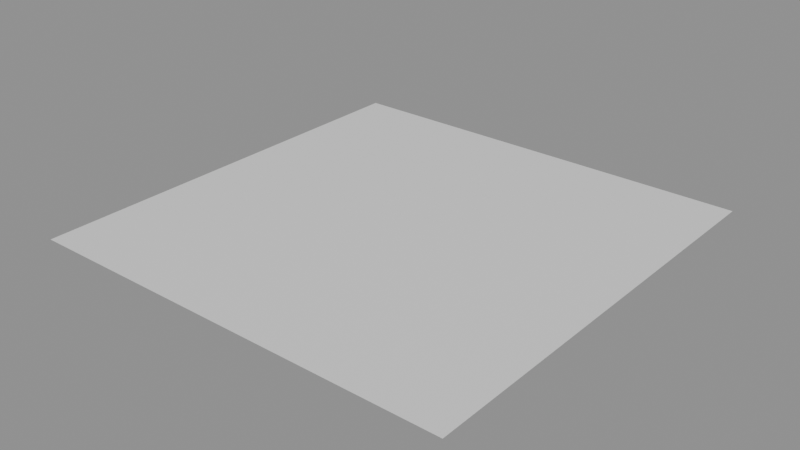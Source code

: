 # Source: RampLab-Tutorial.blend  (saved by Blender 5.1.29; exported with 4.5.12 LTS)
import bpy
from mathutils import Matrix  # noqa: F401  (used for matrix-valued properties, if any)

bpy.ops.wm.read_factory_settings(use_empty=True)
scene = bpy.context.scene
scene.name = 'RampLab Guided Demo'

# ---- materials (node trees are filled in below, after node groups)
mat_ramplab_tutorial_material = bpy.data.materials.new('RampLab Tutorial Material')

# ---- material node trees
mat_ramplab_tutorial_material.use_nodes = True; mat_ramplab_tutorial_material.node_tree.nodes.clear()
_N = mat_ramplab_tutorial_material.node_tree.nodes; _L = mat_ramplab_tutorial_material.node_tree.links
n0 = _N.new('ShaderNodeBsdfPrincipled'); n0.name = 'Principled BSDF'; n0.location = (-1300, 100)
n0.hide = True
n1 = _N.new('ShaderNodeOutputMaterial'); n1.name = 'Material Output'; n1.location = (-1300, 100)
n1.hide = True
n2 = _N.new('ShaderNodeValToRGB'); n2.name = 'Color Ramp'; n2.location = (-600, 700)
n2.label = 'RampLab | Full Image - Dominant'
n2.width = 300
n2.color_ramp.interpolation = 'CONSTANT'
while len(n2.color_ramp.elements) > 1: n2.color_ramp.elements.remove(n2.color_ramp.elements[-1])
n2.color_ramp.elements[0].position = 0.0; n2.color_ramp.elements[0].color = (0.01065, 0.04178, 0.04188, 1.0)
_e = n2.color_ramp.elements.new(0.2); _e.color = (0.03886, 0.06099, 0.147, 1.0)
_e = n2.color_ramp.elements.new(0.4); _e.color = (0.08344, 0.1284, 0.1377, 1.0)
_e = n2.color_ramp.elements.new(0.6); _e.color = (0.4541, 0.2563, 0.2295, 1.0)
_e = n2.color_ramp.elements.new(0.8); _e.color = (1.0, 0.7305, 0.2961, 1.0)
n3 = _N.new('ShaderNodeValToRGB'); n3.name = 'Color Ramp.001'; n3.location = (-600, 440)
n3.label = 'RampLab | Full Image - Tonal'
n3.width = 300
n3.color_ramp.interpolation = 'EASE'
while len(n3.color_ramp.elements) > 1: n3.color_ramp.elements.remove(n3.color_ramp.elements[-1])
n3.color_ramp.elements[0].position = 0.0; n3.color_ramp.elements[0].color = (0.007499, 0.0319, 0.0356, 1.0)
_e = n3.color_ramp.elements.new(0.3847); _e.color = (0.04374, 0.0999, 0.1559, 1.0)
_e = n3.color_ramp.elements.new(0.5571); _e.color = (0.0865, 0.1683, 0.07819, 1.0)
_e = n3.color_ramp.elements.new(0.7413); _e.color = (0.2747, 0.1812, 0.2016, 1.0)
_e = n3.color_ramp.elements.new(1.0); _e.color = (0.5149, 0.2789, 0.2384, 1.0)
n4 = _N.new('ShaderNodeValToRGB'); n4.name = 'Color Ramp.002'; n4.location = (-600, 180)
n4.label = 'RampLab | Sky'
n4.width = 300
while len(n4.color_ramp.elements) > 1: n4.color_ramp.elements.remove(n4.color_ramp.elements[-1])
n4.color_ramp.elements[0].position = 0.0; n4.color_ramp.elements[0].color = (0.0865, 0.09084, 0.162, 1.0)
_e = n4.color_ramp.elements.new(0.09082); _e.color = (0.1329, 0.1144, 0.1746, 1.0)
_e = n4.color_ramp.elements.new(0.3162); _e.color = (0.2918, 0.1912, 0.2051, 1.0)
_e = n4.color_ramp.elements.new(1.0); _e.color = (1.0, 0.7305, 0.2961, 1.0)
n5 = _N.new('ShaderNodeValToRGB'); n5.name = 'Color Ramp.003'; n5.location = (-600, -80)
n5.label = 'RampLab | Landscape'
n5.width = 300
while len(n5.color_ramp.elements) > 1: n5.color_ramp.elements.remove(n5.color_ramp.elements[-1])
n5.color_ramp.elements[0].position = 0.0; n5.color_ramp.elements[0].color = (0.01229, 0.04667, 0.04519, 1.0)
_e = n5.color_ramp.elements.new(0.2257); _e.color = (0.02029, 0.06663, 0.05613, 1.0)
_e = n5.color_ramp.elements.new(0.3197); _e.color = (0.02416, 0.07619, 0.06301, 1.0)
_e = n5.color_ramp.elements.new(0.6902); _e.color = (0.02956, 0.1274, 0.1022, 1.0)
_e = n5.color_ramp.elements.new(1.0); _e.color = (0.09084, 0.1714, 0.07819, 1.0)
_L.new(n0.outputs[0], n1.inputs[0])
n1.is_active_output = True

# ---- meshes
me_ramplab_demo_mesh = bpy.data.meshes.new('RampLab Demo Mesh')
me_ramplab_demo_mesh.from_pydata([(-1.0, -1.0, 0.0), (1.0, -1.0, 0.0), (1.0, 1.0, 0.0), (-1.0, 1.0, 0.0)], [], [(0, 1, 2, 3)])
me_ramplab_demo_mesh.materials.append(mat_ramplab_tutorial_material)
me_ramplab_demo_mesh.update()

# ---- objects
ob_ramplab_demo_surface = bpy.data.objects.new('RampLab Demo Surface', me_ramplab_demo_mesh)

# ---- transforms, parenting, visibility, modifiers, constraints
ob_ramplab_demo_surface.location = (0.0, 0.0, 0.0)

# ---- collection membership
scene.collection.objects.link(ob_ramplab_demo_surface)

# ---- scene / render settings (as saved in the file)
scene.frame_start = 1; scene.frame_end = 250; scene.frame_set(1)
scene.render.engine = 'BLENDER_EEVEE_NEXT'
scene.render.image_settings.exr_codec = 'NONE'
scene.render.use_bake_clear = False
scene.render.bake_margin = 0
scene.render.bake_bias = 0.0
scene.render.bake_samples = 0
scene.render.simplify_subdivision_render = 0
scene.render.simplify_child_particles_render = 0.0
scene.eevee.use_volume_custom_range = False
scene.eevee.gtao_distance = 0.0
scene.eevee.use_fast_gi = False
bpy.context.view_layer.update()

# ---- added for rendering (the .blend has no active camera and no usable light): camera, sun + grey world if the file has none
cam_auto = bpy.data.cameras.new('AutoCamera')
cam_auto.lens = 50.0
cam_auto.sensor_width = 36.0
cam_auto.clip_end = 1000.0
ob_auto_camera = bpy.data.objects.new('AutoCamera', cam_auto)
scene.collection.objects.link(ob_auto_camera)
ob_auto_camera.location = (2.61693, -3.14032, 2.09354)
ob_auto_camera.rotation_euler = (1.09748, -7.21219e-08, 0.694738)
scene.camera = ob_auto_camera
light_auto_sun = bpy.data.lights.new('AutoSun', 'SUN')
light_auto_sun.energy = 3.0
light_auto_sun.angle = 0.0523599
ob_auto_sun = bpy.data.objects.new('AutoSun', light_auto_sun)
scene.collection.objects.link(ob_auto_sun)
ob_auto_sun.rotation_euler = (0.872665, 0.174533, 0.523599)
if scene.world is None:
    world_auto = bpy.data.worlds.new('AutoWorld')
    world_auto.color = (0.3, 0.3, 0.3)
    scene.world = world_auto
bpy.context.view_layer.update()
